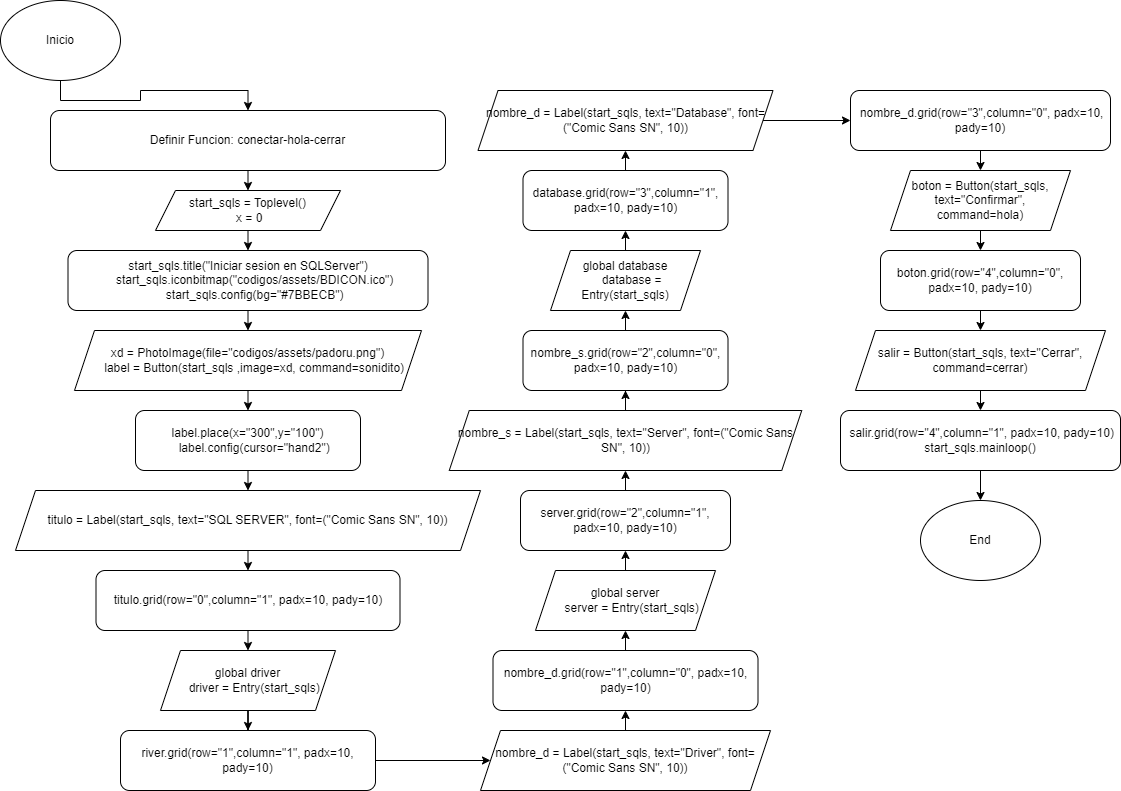

The diagram above was exported from draw.io. Its source (the exported page's mxGraphModel, read from the mxfile embedded in the PNG):
<mxGraphModel dx="880" dy="500" grid="1" gridSize="10" guides="1" tooltips="1" connect="1" arrows="1" fold="1" page="1" pageScale="1" pageWidth="850" pageHeight="1100" math="0" shadow="0">
  <root>
    <mxCell id="0" />
    <mxCell id="1" parent="0" />
    <mxCell id="UrDzy828pBqMkgWxPK1V-3" style="edgeStyle=orthogonalEdgeStyle;rounded=0;orthogonalLoop=1;jettySize=auto;html=1;exitX=0.5;exitY=1;exitDx=0;exitDy=0;entryX=0.5;entryY=0;entryDx=0;entryDy=0;" edge="1" parent="1" source="UrDzy828pBqMkgWxPK1V-1" target="UrDzy828pBqMkgWxPK1V-2">
      <mxGeometry relative="1" as="geometry" />
    </mxCell>
    <mxCell id="UrDzy828pBqMkgWxPK1V-1" value="Inicio" style="ellipse;whiteSpace=wrap;html=1;" vertex="1" parent="1">
      <mxGeometry x="20" y="10" width="120" height="80" as="geometry" />
    </mxCell>
    <mxCell id="UrDzy828pBqMkgWxPK1V-7" style="edgeStyle=orthogonalEdgeStyle;rounded=0;orthogonalLoop=1;jettySize=auto;html=1;exitX=0.5;exitY=1;exitDx=0;exitDy=0;entryX=0.5;entryY=0;entryDx=0;entryDy=0;" edge="1" parent="1" source="UrDzy828pBqMkgWxPK1V-2" target="UrDzy828pBqMkgWxPK1V-4">
      <mxGeometry relative="1" as="geometry" />
    </mxCell>
    <mxCell id="UrDzy828pBqMkgWxPK1V-2" value="Definir Funcion:&amp;nbsp;conectar-hola-cerrar" style="rounded=1;whiteSpace=wrap;html=1;" vertex="1" parent="1">
      <mxGeometry x="70" y="120" width="395" height="60" as="geometry" />
    </mxCell>
    <mxCell id="UrDzy828pBqMkgWxPK1V-8" style="edgeStyle=orthogonalEdgeStyle;rounded=0;orthogonalLoop=1;jettySize=auto;html=1;exitX=0.5;exitY=1;exitDx=0;exitDy=0;entryX=0.5;entryY=0;entryDx=0;entryDy=0;" edge="1" parent="1" source="UrDzy828pBqMkgWxPK1V-4" target="UrDzy828pBqMkgWxPK1V-6">
      <mxGeometry relative="1" as="geometry" />
    </mxCell>
    <mxCell id="UrDzy828pBqMkgWxPK1V-4" value="start_sqls = Toplevel()&lt;div&gt;&amp;nbsp;x = 0&lt;/div&gt;" style="shape=parallelogram;perimeter=parallelogramPerimeter;whiteSpace=wrap;html=1;fixedSize=1;" vertex="1" parent="1">
      <mxGeometry x="175" y="200" width="185" height="40" as="geometry" />
    </mxCell>
    <mxCell id="UrDzy828pBqMkgWxPK1V-10" style="edgeStyle=orthogonalEdgeStyle;rounded=0;orthogonalLoop=1;jettySize=auto;html=1;exitX=0.5;exitY=1;exitDx=0;exitDy=0;entryX=0.5;entryY=0;entryDx=0;entryDy=0;" edge="1" parent="1" source="UrDzy828pBqMkgWxPK1V-6" target="UrDzy828pBqMkgWxPK1V-9">
      <mxGeometry relative="1" as="geometry" />
    </mxCell>
    <mxCell id="UrDzy828pBqMkgWxPK1V-6" value="&lt;div&gt;start_sqls.title(&quot;Iniciar sesion en SQLServer&quot;)&lt;/div&gt;&lt;div&gt;&amp;nbsp; &amp;nbsp; start_sqls.iconbitmap(&quot;codigos/assets/BDICON.ico&quot;)&lt;/div&gt;&lt;div&gt;&amp;nbsp; &amp;nbsp; start_sqls.config(bg=&quot;#7BBECB&quot;)&lt;/div&gt;" style="rounded=1;whiteSpace=wrap;html=1;" vertex="1" parent="1">
      <mxGeometry x="87.5" y="260" width="360" height="60" as="geometry" />
    </mxCell>
    <mxCell id="UrDzy828pBqMkgWxPK1V-12" style="edgeStyle=orthogonalEdgeStyle;rounded=0;orthogonalLoop=1;jettySize=auto;html=1;exitX=0.5;exitY=1;exitDx=0;exitDy=0;entryX=0.5;entryY=0;entryDx=0;entryDy=0;" edge="1" parent="1" source="UrDzy828pBqMkgWxPK1V-9" target="UrDzy828pBqMkgWxPK1V-11">
      <mxGeometry relative="1" as="geometry" />
    </mxCell>
    <mxCell id="UrDzy828pBqMkgWxPK1V-9" value="&lt;div&gt;xd = PhotoImage(file=&quot;codigos/assets/padoru.png&quot;)&lt;/div&gt;&lt;div&gt;&amp;nbsp; &amp;nbsp; label = Button(start_sqls ,image=xd, command=sonidito)&lt;/div&gt;" style="shape=parallelogram;perimeter=parallelogramPerimeter;whiteSpace=wrap;html=1;fixedSize=1;" vertex="1" parent="1">
      <mxGeometry x="94" y="340" width="347" height="60" as="geometry" />
    </mxCell>
    <mxCell id="UrDzy828pBqMkgWxPK1V-14" style="edgeStyle=orthogonalEdgeStyle;rounded=0;orthogonalLoop=1;jettySize=auto;html=1;exitX=0.5;exitY=1;exitDx=0;exitDy=0;entryX=0.5;entryY=0;entryDx=0;entryDy=0;" edge="1" parent="1" source="UrDzy828pBqMkgWxPK1V-11" target="UrDzy828pBqMkgWxPK1V-13">
      <mxGeometry relative="1" as="geometry" />
    </mxCell>
    <mxCell id="UrDzy828pBqMkgWxPK1V-11" value="&lt;div&gt;label.place(x=&quot;300&quot;,y=&quot;100&quot;)&lt;/div&gt;&lt;div&gt;&amp;nbsp; &amp;nbsp; label.config(cursor=&quot;hand2&quot;)&lt;/div&gt;" style="rounded=1;whiteSpace=wrap;html=1;" vertex="1" parent="1">
      <mxGeometry x="155" y="420" width="225" height="60" as="geometry" />
    </mxCell>
    <mxCell id="UrDzy828pBqMkgWxPK1V-16" style="edgeStyle=orthogonalEdgeStyle;rounded=0;orthogonalLoop=1;jettySize=auto;html=1;exitX=0.5;exitY=1;exitDx=0;exitDy=0;entryX=0.5;entryY=0;entryDx=0;entryDy=0;" edge="1" parent="1" source="UrDzy828pBqMkgWxPK1V-13" target="UrDzy828pBqMkgWxPK1V-15">
      <mxGeometry relative="1" as="geometry" />
    </mxCell>
    <mxCell id="UrDzy828pBqMkgWxPK1V-13" value="titulo = Label(start_sqls, text=&quot;SQL SERVER&quot;, font=(&quot;Comic Sans SN&quot;, 10))" style="shape=parallelogram;perimeter=parallelogramPerimeter;whiteSpace=wrap;html=1;fixedSize=1;" vertex="1" parent="1">
      <mxGeometry x="35" y="500" width="465" height="60" as="geometry" />
    </mxCell>
    <mxCell id="UrDzy828pBqMkgWxPK1V-18" style="edgeStyle=orthogonalEdgeStyle;rounded=0;orthogonalLoop=1;jettySize=auto;html=1;exitX=0.5;exitY=1;exitDx=0;exitDy=0;entryX=0.5;entryY=0;entryDx=0;entryDy=0;" edge="1" parent="1" source="UrDzy828pBqMkgWxPK1V-15" target="UrDzy828pBqMkgWxPK1V-17">
      <mxGeometry relative="1" as="geometry" />
    </mxCell>
    <mxCell id="UrDzy828pBqMkgWxPK1V-15" value="titulo.grid(row=&quot;0&quot;,column=&quot;1&quot;, padx=10, pady=10)" style="rounded=1;whiteSpace=wrap;html=1;" vertex="1" parent="1">
      <mxGeometry x="115.5" y="580" width="304" height="60" as="geometry" />
    </mxCell>
    <mxCell id="UrDzy828pBqMkgWxPK1V-20" style="edgeStyle=orthogonalEdgeStyle;rounded=0;orthogonalLoop=1;jettySize=auto;html=1;exitX=0.5;exitY=1;exitDx=0;exitDy=0;" edge="1" parent="1" source="UrDzy828pBqMkgWxPK1V-17" target="UrDzy828pBqMkgWxPK1V-19">
      <mxGeometry relative="1" as="geometry" />
    </mxCell>
    <mxCell id="UrDzy828pBqMkgWxPK1V-17" value="&lt;div&gt;global driver&lt;/div&gt;&lt;div&gt;&amp;nbsp; &amp;nbsp; driver = Entry(start_sqls)&lt;/div&gt;" style="shape=parallelogram;perimeter=parallelogramPerimeter;whiteSpace=wrap;html=1;fixedSize=1;" vertex="1" parent="1">
      <mxGeometry x="180" y="660" width="175" height="60" as="geometry" />
    </mxCell>
    <mxCell id="UrDzy828pBqMkgWxPK1V-22" style="edgeStyle=orthogonalEdgeStyle;rounded=0;orthogonalLoop=1;jettySize=auto;html=1;exitX=1;exitY=0.5;exitDx=0;exitDy=0;entryX=0;entryY=0.5;entryDx=0;entryDy=0;" edge="1" parent="1" source="UrDzy828pBqMkgWxPK1V-19" target="UrDzy828pBqMkgWxPK1V-21">
      <mxGeometry relative="1" as="geometry" />
    </mxCell>
    <mxCell id="UrDzy828pBqMkgWxPK1V-19" value="river.grid(row=&quot;1&quot;,column=&quot;1&quot;, padx=10, pady=10)" style="rounded=1;whiteSpace=wrap;html=1;" vertex="1" parent="1">
      <mxGeometry x="140" y="740" width="255" height="60" as="geometry" />
    </mxCell>
    <mxCell id="UrDzy828pBqMkgWxPK1V-24" style="edgeStyle=orthogonalEdgeStyle;rounded=0;orthogonalLoop=1;jettySize=auto;html=1;exitX=0.5;exitY=0;exitDx=0;exitDy=0;entryX=0.5;entryY=1;entryDx=0;entryDy=0;" edge="1" parent="1" source="UrDzy828pBqMkgWxPK1V-21" target="UrDzy828pBqMkgWxPK1V-23">
      <mxGeometry relative="1" as="geometry" />
    </mxCell>
    <mxCell id="UrDzy828pBqMkgWxPK1V-21" value="nombre_d = Label(start_sqls, text=&quot;Driver&quot;, font=(&quot;Comic Sans SN&quot;, 10))" style="shape=parallelogram;perimeter=parallelogramPerimeter;whiteSpace=wrap;html=1;fixedSize=1;" vertex="1" parent="1">
      <mxGeometry x="500" y="740" width="290" height="60" as="geometry" />
    </mxCell>
    <mxCell id="UrDzy828pBqMkgWxPK1V-26" style="edgeStyle=orthogonalEdgeStyle;rounded=0;orthogonalLoop=1;jettySize=auto;html=1;exitX=0.5;exitY=0;exitDx=0;exitDy=0;entryX=0.5;entryY=1;entryDx=0;entryDy=0;" edge="1" parent="1" source="UrDzy828pBqMkgWxPK1V-23" target="UrDzy828pBqMkgWxPK1V-25">
      <mxGeometry relative="1" as="geometry" />
    </mxCell>
    <mxCell id="UrDzy828pBqMkgWxPK1V-23" value="nombre_d.grid(row=&quot;1&quot;,column=&quot;0&quot;, padx=10, pady=10)" style="rounded=1;whiteSpace=wrap;html=1;" vertex="1" parent="1">
      <mxGeometry x="512.5" y="660" width="265" height="60" as="geometry" />
    </mxCell>
    <mxCell id="UrDzy828pBqMkgWxPK1V-28" style="edgeStyle=orthogonalEdgeStyle;rounded=0;orthogonalLoop=1;jettySize=auto;html=1;exitX=0.5;exitY=0;exitDx=0;exitDy=0;entryX=0.5;entryY=1;entryDx=0;entryDy=0;" edge="1" parent="1" source="UrDzy828pBqMkgWxPK1V-25" target="UrDzy828pBqMkgWxPK1V-27">
      <mxGeometry relative="1" as="geometry" />
    </mxCell>
    <mxCell id="UrDzy828pBqMkgWxPK1V-25" value="&lt;div&gt;global server&lt;/div&gt;&lt;div&gt;&amp;nbsp; &amp;nbsp; server = Entry(start_sqls)&lt;/div&gt;" style="shape=parallelogram;perimeter=parallelogramPerimeter;whiteSpace=wrap;html=1;fixedSize=1;" vertex="1" parent="1">
      <mxGeometry x="555" y="580" width="180" height="60" as="geometry" />
    </mxCell>
    <mxCell id="UrDzy828pBqMkgWxPK1V-30" style="edgeStyle=orthogonalEdgeStyle;rounded=0;orthogonalLoop=1;jettySize=auto;html=1;exitX=0.5;exitY=0;exitDx=0;exitDy=0;entryX=0.5;entryY=1;entryDx=0;entryDy=0;" edge="1" parent="1" source="UrDzy828pBqMkgWxPK1V-27" target="UrDzy828pBqMkgWxPK1V-29">
      <mxGeometry relative="1" as="geometry" />
    </mxCell>
    <mxCell id="UrDzy828pBqMkgWxPK1V-27" value="server.grid(row=&quot;2&quot;,column=&quot;1&quot;, padx=10, pady=10)" style="rounded=1;whiteSpace=wrap;html=1;" vertex="1" parent="1">
      <mxGeometry x="540" y="500" width="210" height="60" as="geometry" />
    </mxCell>
    <mxCell id="UrDzy828pBqMkgWxPK1V-32" style="edgeStyle=orthogonalEdgeStyle;rounded=0;orthogonalLoop=1;jettySize=auto;html=1;exitX=0.5;exitY=0;exitDx=0;exitDy=0;" edge="1" parent="1" source="UrDzy828pBqMkgWxPK1V-29" target="UrDzy828pBqMkgWxPK1V-31">
      <mxGeometry relative="1" as="geometry" />
    </mxCell>
    <mxCell id="UrDzy828pBqMkgWxPK1V-29" value="nombre_s = Label(start_sqls, text=&quot;Server&quot;, font=(&quot;Comic Sans SN&quot;, 10))" style="shape=parallelogram;perimeter=parallelogramPerimeter;whiteSpace=wrap;html=1;fixedSize=1;" vertex="1" parent="1">
      <mxGeometry x="468.75" y="420" width="352.5" height="60" as="geometry" />
    </mxCell>
    <mxCell id="UrDzy828pBqMkgWxPK1V-34" style="edgeStyle=orthogonalEdgeStyle;rounded=0;orthogonalLoop=1;jettySize=auto;html=1;exitX=0.5;exitY=0;exitDx=0;exitDy=0;entryX=0.5;entryY=1;entryDx=0;entryDy=0;" edge="1" parent="1" source="UrDzy828pBqMkgWxPK1V-31" target="UrDzy828pBqMkgWxPK1V-33">
      <mxGeometry relative="1" as="geometry" />
    </mxCell>
    <mxCell id="UrDzy828pBqMkgWxPK1V-31" value="nombre_s.grid(row=&quot;2&quot;,column=&quot;0&quot;, padx=10, pady=10)" style="rounded=1;whiteSpace=wrap;html=1;" vertex="1" parent="1">
      <mxGeometry x="542.5" y="340" width="205" height="60" as="geometry" />
    </mxCell>
    <mxCell id="UrDzy828pBqMkgWxPK1V-36" style="edgeStyle=orthogonalEdgeStyle;rounded=0;orthogonalLoop=1;jettySize=auto;html=1;exitX=0.5;exitY=0;exitDx=0;exitDy=0;entryX=0.5;entryY=1;entryDx=0;entryDy=0;" edge="1" parent="1" source="UrDzy828pBqMkgWxPK1V-33" target="UrDzy828pBqMkgWxPK1V-35">
      <mxGeometry relative="1" as="geometry" />
    </mxCell>
    <mxCell id="UrDzy828pBqMkgWxPK1V-33" value="&lt;div&gt;global database&lt;/div&gt;&lt;div&gt;&amp;nbsp; &amp;nbsp; database = Entry(start_sqls)&lt;/div&gt;" style="shape=parallelogram;perimeter=parallelogramPerimeter;whiteSpace=wrap;html=1;fixedSize=1;" vertex="1" parent="1">
      <mxGeometry x="570" y="260" width="150" height="60" as="geometry" />
    </mxCell>
    <mxCell id="UrDzy828pBqMkgWxPK1V-38" style="edgeStyle=orthogonalEdgeStyle;rounded=0;orthogonalLoop=1;jettySize=auto;html=1;exitX=0.5;exitY=0;exitDx=0;exitDy=0;entryX=0.5;entryY=1;entryDx=0;entryDy=0;" edge="1" parent="1" source="UrDzy828pBqMkgWxPK1V-35" target="UrDzy828pBqMkgWxPK1V-37">
      <mxGeometry relative="1" as="geometry" />
    </mxCell>
    <mxCell id="UrDzy828pBqMkgWxPK1V-35" value="database.grid(row=&quot;3&quot;,column=&quot;1&quot;, padx=10, pady=10)" style="rounded=1;whiteSpace=wrap;html=1;" vertex="1" parent="1">
      <mxGeometry x="542.5" y="180" width="205" height="60" as="geometry" />
    </mxCell>
    <mxCell id="UrDzy828pBqMkgWxPK1V-40" style="edgeStyle=orthogonalEdgeStyle;rounded=0;orthogonalLoop=1;jettySize=auto;html=1;exitX=1;exitY=0.5;exitDx=0;exitDy=0;" edge="1" parent="1" source="UrDzy828pBqMkgWxPK1V-37" target="UrDzy828pBqMkgWxPK1V-39">
      <mxGeometry relative="1" as="geometry" />
    </mxCell>
    <mxCell id="UrDzy828pBqMkgWxPK1V-37" value="nombre_d = Label(start_sqls, text=&quot;Database&quot;, font=(&quot;Comic Sans SN&quot;, 10))" style="shape=parallelogram;perimeter=parallelogramPerimeter;whiteSpace=wrap;html=1;fixedSize=1;" vertex="1" parent="1">
      <mxGeometry x="497.5" y="100" width="295" height="60" as="geometry" />
    </mxCell>
    <mxCell id="UrDzy828pBqMkgWxPK1V-42" style="edgeStyle=orthogonalEdgeStyle;rounded=0;orthogonalLoop=1;jettySize=auto;html=1;exitX=0.5;exitY=1;exitDx=0;exitDy=0;entryX=0.5;entryY=0;entryDx=0;entryDy=0;" edge="1" parent="1" source="UrDzy828pBqMkgWxPK1V-39" target="UrDzy828pBqMkgWxPK1V-41">
      <mxGeometry relative="1" as="geometry" />
    </mxCell>
    <mxCell id="UrDzy828pBqMkgWxPK1V-39" value="&amp;nbsp;nombre_d.grid(row=&quot;3&quot;,column=&quot;0&quot;, padx=10, pady=10)" style="rounded=1;whiteSpace=wrap;html=1;" vertex="1" parent="1">
      <mxGeometry x="870" y="100" width="260" height="60" as="geometry" />
    </mxCell>
    <mxCell id="UrDzy828pBqMkgWxPK1V-44" style="edgeStyle=orthogonalEdgeStyle;rounded=0;orthogonalLoop=1;jettySize=auto;html=1;exitX=0.5;exitY=1;exitDx=0;exitDy=0;entryX=0.5;entryY=0;entryDx=0;entryDy=0;" edge="1" parent="1" source="UrDzy828pBqMkgWxPK1V-41" target="UrDzy828pBqMkgWxPK1V-43">
      <mxGeometry relative="1" as="geometry" />
    </mxCell>
    <mxCell id="UrDzy828pBqMkgWxPK1V-41" value="boton = Button(start_sqls, text=&quot;Confirmar&quot;, command=hola)" style="shape=parallelogram;perimeter=parallelogramPerimeter;whiteSpace=wrap;html=1;fixedSize=1;" vertex="1" parent="1">
      <mxGeometry x="910" y="180" width="180" height="60" as="geometry" />
    </mxCell>
    <mxCell id="UrDzy828pBqMkgWxPK1V-46" style="edgeStyle=orthogonalEdgeStyle;rounded=0;orthogonalLoop=1;jettySize=auto;html=1;exitX=0.5;exitY=1;exitDx=0;exitDy=0;entryX=0.5;entryY=0;entryDx=0;entryDy=0;" edge="1" parent="1" source="UrDzy828pBqMkgWxPK1V-43" target="UrDzy828pBqMkgWxPK1V-45">
      <mxGeometry relative="1" as="geometry" />
    </mxCell>
    <mxCell id="UrDzy828pBqMkgWxPK1V-43" value="boton.grid(row=&quot;4&quot;,column=&quot;0&quot;, padx=10, pady=10)" style="rounded=1;whiteSpace=wrap;html=1;" vertex="1" parent="1">
      <mxGeometry x="900" y="260" width="200" height="60" as="geometry" />
    </mxCell>
    <mxCell id="UrDzy828pBqMkgWxPK1V-49" style="edgeStyle=orthogonalEdgeStyle;rounded=0;orthogonalLoop=1;jettySize=auto;html=1;exitX=0.5;exitY=1;exitDx=0;exitDy=0;entryX=0.5;entryY=0;entryDx=0;entryDy=0;" edge="1" parent="1" source="UrDzy828pBqMkgWxPK1V-45" target="UrDzy828pBqMkgWxPK1V-47">
      <mxGeometry relative="1" as="geometry" />
    </mxCell>
    <mxCell id="UrDzy828pBqMkgWxPK1V-45" value="salir = Button(start_sqls, text=&quot;Cerrar&quot;, command=cerrar)" style="shape=parallelogram;perimeter=parallelogramPerimeter;whiteSpace=wrap;html=1;fixedSize=1;" vertex="1" parent="1">
      <mxGeometry x="875" y="340" width="250" height="60" as="geometry" />
    </mxCell>
    <mxCell id="UrDzy828pBqMkgWxPK1V-50" style="edgeStyle=orthogonalEdgeStyle;rounded=0;orthogonalLoop=1;jettySize=auto;html=1;exitX=0.5;exitY=1;exitDx=0;exitDy=0;entryX=0.5;entryY=0;entryDx=0;entryDy=0;" edge="1" parent="1" source="UrDzy828pBqMkgWxPK1V-47" target="UrDzy828pBqMkgWxPK1V-48">
      <mxGeometry relative="1" as="geometry" />
    </mxCell>
    <mxCell id="UrDzy828pBqMkgWxPK1V-47" value="&amp;nbsp;salir.grid(row=&quot;4&quot;,column=&quot;1&quot;, padx=10, pady=10)&lt;div&gt;start_sqls.mainloop()&lt;/div&gt;" style="rounded=1;whiteSpace=wrap;html=1;" vertex="1" parent="1">
      <mxGeometry x="860" y="420" width="280" height="60" as="geometry" />
    </mxCell>
    <mxCell id="UrDzy828pBqMkgWxPK1V-48" value="End" style="ellipse;whiteSpace=wrap;html=1;" vertex="1" parent="1">
      <mxGeometry x="940" y="510" width="120" height="80" as="geometry" />
    </mxCell>
  </root>
</mxGraphModel>